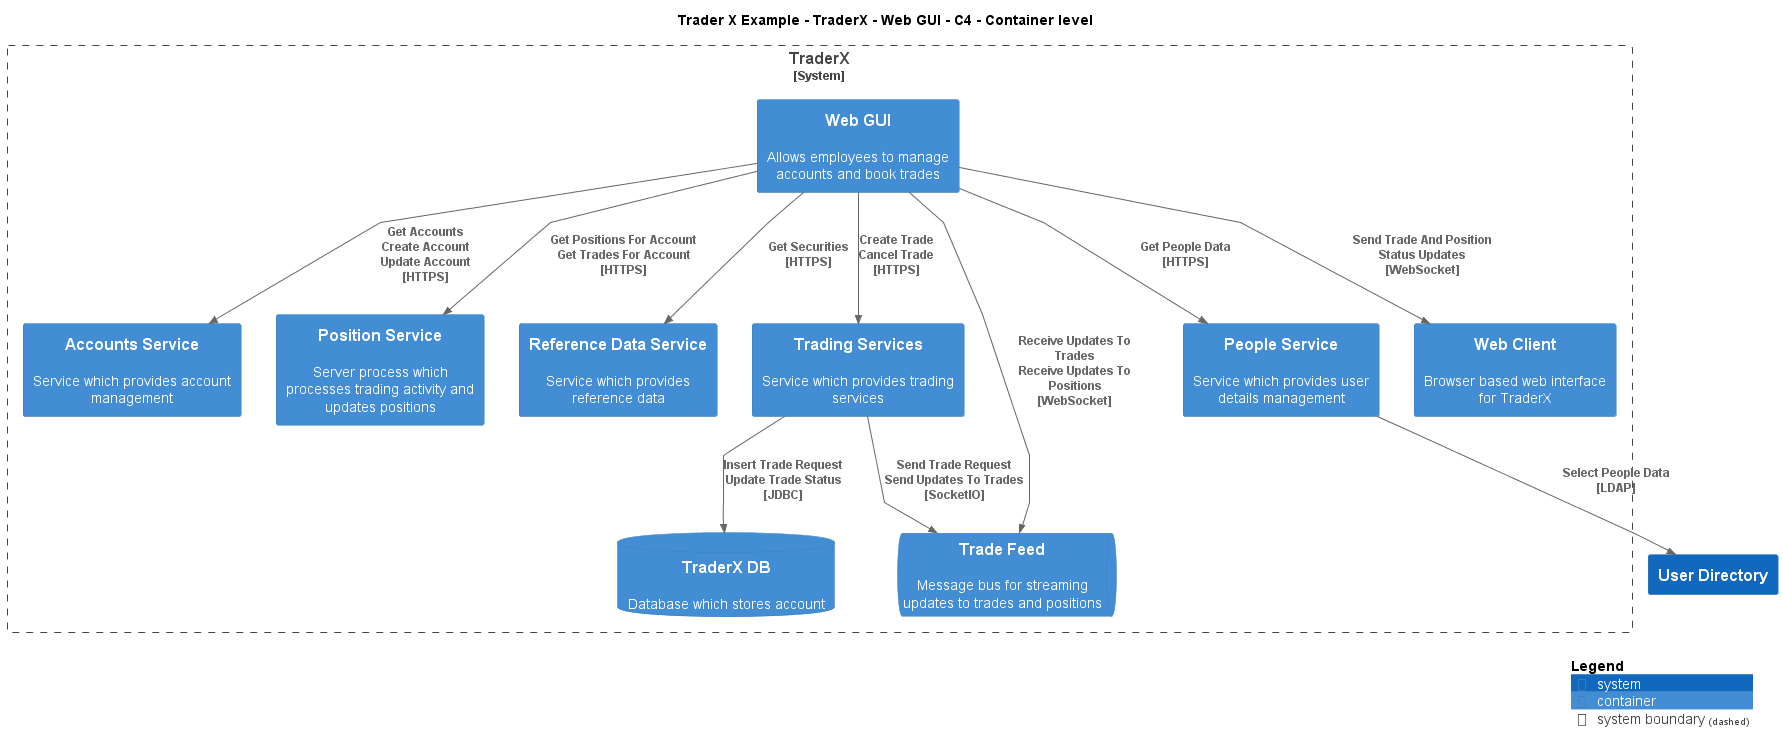

The diagram above was rendered by PlantUML. Its source (embedded in the PNG):
@startuml
!include ..\..\..\..\..\.c4s\C4_Container.puml

AddElementTag("c4interflow:lifecycle:new", $bgColor=green, $fontColor=#ffffff, $borderColor=green, $shadowing="False")
AddElementTag("c4interflow:lifecycle:changed", $bgColor=orange, $fontColor=#ffffff, $borderColor=orange, $shadowing="False")
AddElementTag("c4interflow:lifecycle:removed", $bgColor=red, $fontColor=#ffffff, $borderColor=red, $shadowing="False")

AddRelTag("c4interflow:lifecycle:new", $textColor=green, $lineColor=green)
AddRelTag("c4interflow:lifecycle:changed", $textColor=orange, $lineColor=orange)
AddRelTag("c4interflow:lifecycle:removed", $textColor=red, $lineColor=red)

SHOW_PERSON_PORTRAIT()
LAYOUT_TOP_DOWN()

skinparam linetype polyline

title Trader X Example - TraderX - Web GUI - C4 - Container level


System_Boundary(TraderXExample.SoftwareSystems.TraderX, "TraderX") {
    Container(TraderXExample.SoftwareSystems.TraderX.Containers.WebGUI, "Web GUI", "", "Allows employees to manage accounts and book trades")
    Container(TraderXExample.SoftwareSystems.TraderX.Containers.AccountsService, "Accounts Service", "", "Service which provides account management")
    Container(TraderXExample.SoftwareSystems.TraderX.Containers.PositionService, "Position Service", "", "Server process which processes trading activity and updates positions")
    Container(TraderXExample.SoftwareSystems.TraderX.Containers.ReferenceDataService, "Reference Data Service", "", "Service which provides reference data")
    Container(TraderXExample.SoftwareSystems.TraderX.Containers.TradingServices, "Trading Services", "", "Service which provides trading services")
    ContainerDb(TraderXExample.SoftwareSystems.TraderX.Containers.TraderXDB, "TraderX DB", "", "Database which stores account")
    ContainerQueue(TraderXExample.SoftwareSystems.TraderX.Containers.TradeFeed, "Trade Feed", "", "Message bus for streaming updates to trades and positions")
    Container(TraderXExample.SoftwareSystems.TraderX.Containers.PeopleService, "People Service", "", "Service which provides user details management")
    Container(TraderXExample.SoftwareSystems.TraderX.Containers.WebClient, "Web Client", "", "Browser based web interface for TraderX")
}
System(TraderXExample.SoftwareSystems.UserDirectory, "User Directory", "")

Rel(TraderXExample.SoftwareSystems.TraderX.Containers.WebGUI, TraderXExample.SoftwareSystems.TraderX.Containers.AccountsService, "Get Accounts\nCreate Account\nUpdate Account\n[HTTPS]", $tags='protocol:https')
Rel(TraderXExample.SoftwareSystems.TraderX.Containers.WebGUI, TraderXExample.SoftwareSystems.TraderX.Containers.PositionService, "Get Positions For Account\nGet Trades For Account\n[HTTPS]", $tags='protocol:https')
Rel(TraderXExample.SoftwareSystems.TraderX.Containers.WebGUI, TraderXExample.SoftwareSystems.TraderX.Containers.ReferenceDataService, "Get Securities\n[HTTPS]", $tags='protocol:https')
Rel(TraderXExample.SoftwareSystems.TraderX.Containers.WebGUI, TraderXExample.SoftwareSystems.TraderX.Containers.TradingServices, "Create Trade\nCancel Trade\n[HTTPS]", $tags='protocol:https')
Rel(TraderXExample.SoftwareSystems.TraderX.Containers.TradingServices, TraderXExample.SoftwareSystems.TraderX.Containers.TraderXDB, "Insert Trade Request\nUpdate Trade Status\n[JDBC]", $tags='protocol:jdbc')
Rel(TraderXExample.SoftwareSystems.TraderX.Containers.TradingServices, TraderXExample.SoftwareSystems.TraderX.Containers.TradeFeed, "Send Trade Request\nSend Updates To Trades\n[SocketIO]", $tags='protocol:socketio')
Rel(TraderXExample.SoftwareSystems.TraderX.Containers.WebGUI, TraderXExample.SoftwareSystems.TraderX.Containers.PeopleService, "Get People Data\n[HTTPS]", $tags='protocol:https')
Rel(TraderXExample.SoftwareSystems.TraderX.Containers.PeopleService, TraderXExample.SoftwareSystems.UserDirectory, "Select People Data\n[LDAP]", $tags='protocol:ldap')
Rel(TraderXExample.SoftwareSystems.TraderX.Containers.WebGUI, TraderXExample.SoftwareSystems.TraderX.Containers.TradeFeed, "Receive Updates To Trades\nReceive Updates To Positions\n[WebSocket]", $tags='protocol:websocket')
Rel(TraderXExample.SoftwareSystems.TraderX.Containers.WebGUI, TraderXExample.SoftwareSystems.TraderX.Containers.WebClient, "Send Trade And Position Status Updates\n[WebSocket]", $tags='protocol:websocket')


SHOW_LEGEND()
@enduml